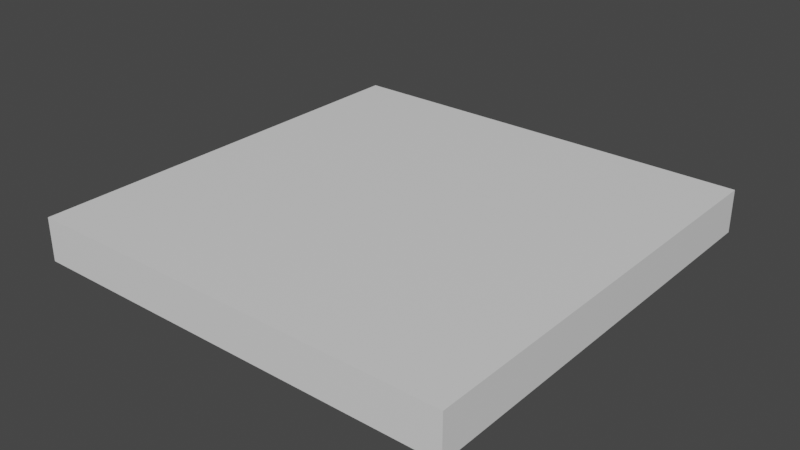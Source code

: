 # Source: SquareBoardTile.blend  (saved by Blender 2.83.20; exported with 4.5.12 LTS)
import bpy
from mathutils import Matrix  # noqa: F401  (used for matrix-valued properties, if any)

bpy.ops.wm.read_factory_settings(use_empty=True)
scene = bpy.context.scene
scene.name = 'Scene'

# ---- materials (node trees are filled in below, after node groups)
mat_boardtile = bpy.data.materials.new('BoardTile')

# ---- material node trees
mat_boardtile.use_nodes = True; mat_boardtile.node_tree.nodes.clear()
_N = mat_boardtile.node_tree.nodes; _L = mat_boardtile.node_tree.links
n0 = _N.new('ShaderNodeBsdfPrincipled'); n0.name = 'Principled BSDF'; n0.location = (10, 300)
n0.distribution = 'GGX'
n0.subsurface_method = 'BURLEY'
n0.inputs[3].default_value = 1.45
n0.inputs[27].default_value = (0.0, 0.0, 0.0, 1.0)
n0.inputs[28].default_value = 1.0
n1 = _N.new('ShaderNodeOutputMaterial'); n1.name = 'Material Output'; n1.location = (300, 300)
_L.new(n0.outputs[0], n1.inputs[0])
n1.is_active_output = True

# ---- world
world_world = bpy.data.worlds.new('World'); scene.world = world_world
world_world.use_nodes = True; world_world.node_tree.nodes.clear()
_N = world_world.node_tree.nodes; _L = world_world.node_tree.links
n0 = _N.new('ShaderNodeOutputWorld'); n0.name = 'World Output'; n0.location = (300, 300)
n1 = _N.new('ShaderNodeBackground'); n1.name = 'Background'; n1.location = (10, 300)
n1.inputs[0].default_value = (0.05088, 0.05088, 0.05088, 1.0)
_L.new(n1.outputs[0], n0.inputs[0])
n0.is_active_output = True
world_world.color = (0.05088, 0.05088, 0.05088)
world_world.use_sun_shadow = False
world_world.sun_shadow_jitter_overblur = 0.0

# ---- meshes
me_boardtilesquare = bpy.data.meshes.new('BoardTileSquare')
me_boardtilesquare.from_pydata([(-0.5, -0.5, -0.1), (-0.5, -0.5, 0.0), (-0.5, 0.5, -0.1), (-0.5, 0.5, 0.0), (0.5, -0.5, -0.1), (0.5, -0.5, 0.0), (0.5, 0.5, -0.1), (0.5, 0.5, 0.0)], [], [(0, 2, 3, 1), (2, 6, 7, 3), (6, 4, 5, 7), (4, 0, 1, 5), (2, 0, 4, 6), (7, 3, 1, 5)])
_uv = me_boardtilesquare.uv_layers.new(name='UVMap')
_uv.uv.foreach_set('vector', [0.375, 0.0, 0.375, 0.25, 0.625, 0.25, 0.625, 0.0, 0.375, 0.25, 0.375, 0.5, 0.625, 0.5, 0.625, 0.25, 0.375, 0.5, 0.375, 0.75, 0.625, 0.75, 0.625, 0.5, 0.375, 0.75, 0.375, 1.0, 0.625, 1.0, 0.625, 0.75, 0.125, 0.5, 0.125, 0.75, 0.375, 0.75, 0.375, 0.5, 0.625, 0.5, 0.875, 0.5, 0.875, 0.75, 0.625, 0.75])
me_boardtilesquare.materials.append(mat_boardtile)
me_boardtilesquare.use_remesh_fix_poles = True
me_boardtilesquare.use_remesh_preserve_attributes = False
me_boardtilesquare.use_mirror_vertex_groups = False
me_boardtilesquare.update()

# ---- objects
ob_boardtile_square = bpy.data.objects.new('BoardTile(Square)', me_boardtilesquare)

# ---- transforms, parenting, visibility, modifiers, constraints
ob_boardtile_square.location = (0.0, 0.0, 0.0)
ob_boardtile_square.lineart.crease_threshold = 0.0

# ---- collection membership
scene.collection.objects.link(ob_boardtile_square)

# ---- scene / render settings (as saved in the file)
scene.frame_start = 1; scene.frame_end = 250; scene.frame_set(0)
scene.render.engine = 'CYCLES'
scene.cycles.use_denoising = False
scene.cycles.samples = 128
scene.cycles.sampling_pattern = 'TABULATED_SOBOL'
scene.cycles.use_light_tree = False
scene.view_settings.view_transform = 'Filmic'
bpy.context.view_layer.update()

# ---- added for rendering (the .blend has no active camera and no usable light): camera, sun
cam_auto = bpy.data.cameras.new('AutoCamera')
cam_auto.lens = 50.0
cam_auto.sensor_width = 36.0
cam_auto.clip_end = 1000.0
ob_auto_camera = bpy.data.objects.new('AutoCamera', cam_auto)
scene.collection.objects.link(ob_auto_camera)
ob_auto_camera.location = (1.31173, -1.57408, 0.999386)
ob_auto_camera.rotation_euler = (1.09748, -7.21219e-08, 0.694738)
scene.camera = ob_auto_camera
light_auto_sun = bpy.data.lights.new('AutoSun', 'SUN')
light_auto_sun.energy = 3.0
light_auto_sun.angle = 0.0523599
ob_auto_sun = bpy.data.objects.new('AutoSun', light_auto_sun)
scene.collection.objects.link(ob_auto_sun)
ob_auto_sun.rotation_euler = (0.872665, 0.174533, 0.523599)
bpy.context.view_layer.update()

